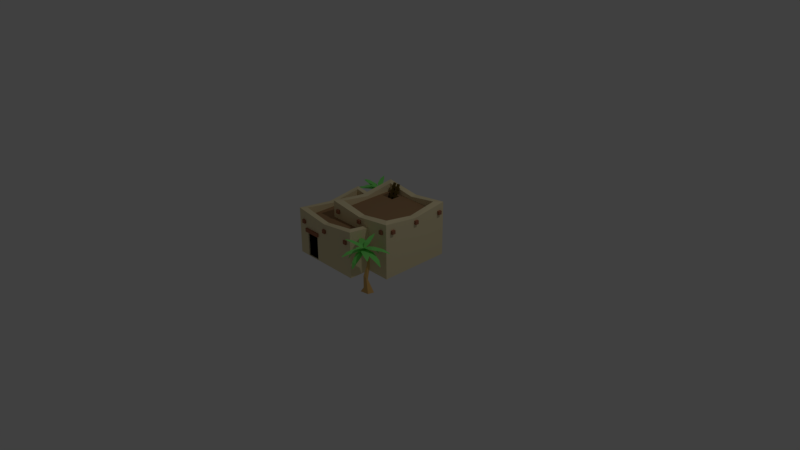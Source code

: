 # Source: house4b.blend  (saved by Blender 2.78.0; exported with 4.5.12 LTS)
import bpy
from mathutils import Matrix  # noqa: F401  (used for matrix-valued properties, if any)

bpy.ops.wm.read_factory_settings(use_empty=True)
scene = bpy.context.scene
scene.name = 'Scene'

# ---- collections
col_collection_1 = bpy.data.collections.new('Collection 1'); scene.collection.children.link(col_collection_1)

# ---- materials (node trees are filled in below, after node groups)
mat_material = bpy.data.materials.new('Material')
mat_material.alpha_threshold = 0.0
mat_material.use_transparent_shadow = False
mat_material.diffuse_color = (0.8, 0.6935, 0.4258, 1.0)
mat_material.roughness = 0.5
mat_material.line_color = (0.0, 0.0, 0.0, 1.0)
mat_material_002 = bpy.data.materials.new('Material.002')
mat_material_002.alpha_threshold = 0.0
mat_material_002.use_transparent_shadow = False
mat_material_002.diffuse_color = (0.0, 0.0, 0.0, 1.0)
mat_material_002.roughness = 0.5
mat_material_005 = bpy.data.materials.new('Material.005')
mat_material_005.alpha_threshold = 0.0
mat_material_005.use_transparent_shadow = False
mat_material_005.diffuse_color = (0.3757, 0.1535, 0.08768, 1.0)
mat_material_005.roughness = 0.5
mat_material_006 = bpy.data.materials.new('Material.006')
mat_material_006.alpha_threshold = 0.0
mat_material_006.use_transparent_shadow = False
mat_material_006.diffuse_color = (0.3672, 0.2225, 0.1142, 1.0)
mat_material_006.roughness = 0.5
mat_material_004 = bpy.data.materials.new('Material.004')
mat_material_004.alpha_threshold = 0.0
mat_material_004.use_transparent_shadow = False
mat_material_004.diffuse_color = (0.2263, 0.8, 0.1713, 1.0)
mat_material_004.roughness = 0.5
mat_material_003 = bpy.data.materials.new('Material.003')
mat_material_003.alpha_threshold = 0.0
mat_material_003.use_transparent_shadow = False
mat_material_003.diffuse_color = (0.7106, 0.4299, 0.1454, 1.0)
mat_material_003.roughness = 0.5
mat_wood = bpy.data.materials.new('wood')
mat_wood.alpha_threshold = 0.0
mat_wood.use_transparent_shadow = False
mat_wood.diffuse_color = (0.1282, 0.08769, 0.01844, 1.0)
mat_wood.roughness = 0.5

# ---- material node trees

# ---- world
world_world = bpy.data.worlds.new('World'); scene.world = world_world
world_world.color = (0.05088, 0.05088, 0.05088)
world_world.use_sun_shadow = False
world_world.sun_shadow_jitter_overblur = 0.0
world_world.cycles.sampling_method = 'MANUAL'

# ---- cameras
cam_camera = bpy.data.cameras.new('Camera')
cam_camera.clip_end = 100.0
cam_camera.lens = 35.0
cam_camera.sensor_width = 32.0
cam_camera.sensor_height = 18.0
cam_camera.ortho_scale = 7.314
cam_camera.dof.focus_distance = 0.0
cam_camera.dof.aperture_fstop = 128.0

# ---- lights
light_lamp = bpy.data.lights.new('Lamp', 'POINT')
light_lamp.transmission_factor = 0.0
light_lamp.cutoff_distance = 30.0
light_lamp.energy = 100.0
light_lamp.shadow_buffer_clip_start = 1.001
light_lamp.shadow_soft_size = 0.1
light_lamp.shadow_maximum_resolution = 0.006
light_lamp.use_absolute_resolution = True

# ---- meshes
me_cube = bpy.data.meshes.new('Cube')
me_cube.from_pydata([(0.3275, 0.381, 0.0047), (0.3275, -0.5862, 0.0047), (-0.6396, -0.5862, 0.0047), (-0.6396, 0.381, 0.0047), (0.3275, 0.381, 0.5644), (0.3275, -0.5862, 0.6288), (-0.6396, -0.5862, 0.6288), (-0.6396, 0.381, 0.6288), (0.6456, 0.6774, 0.0047), (0.6456, -0.2898, 0.0047), (-0.3215, -0.2898, 0.0047), (-0.3215, 0.6774, 0.0047), (0.6456, 0.6774, 0.7411), (0.6456, -0.2898, 0.7411), (-0.3215, -0.2898, 0.7411), (-0.3215, 0.6774, 0.7411), (0.5572, 0.5889, 0.7411), (0.5572, -0.2014, 0.7411), (-0.2331, 0.5889, 0.7411), (-0.2331, -0.2014, 0.7411), (0.5572, 0.5889, 0.6333), (0.5572, -0.2014, 0.6333), (-0.2331, 0.5889, 0.6333), (-0.2331, -0.2014, 0.6333), (0.2582, 0.3117, 0.5644), (0.2582, -0.5169, 0.6288), (-0.5703, 0.3117, 0.6288), (-0.5703, -0.5169, 0.6288), (0.2582, 0.3117, 0.5131), (0.2582, -0.5169, 0.5131), (-0.5703, 0.3117, 0.5131), (-0.5703, -0.5169, 0.5131), (-0.2805, -0.5626, 0.3918), (-0.2805, -0.5626, 0.3439), (-0.2805, -0.6105, 0.3918), (-0.2805, -0.6105, 0.3439), (-0.5144, -0.5626, 0.3918), (-0.5144, -0.5626, 0.3439), (-0.5144, -0.6105, 0.3918), (-0.5144, -0.6105, 0.3439), (-0.4896, -0.5695, 0.3443), (-0.4896, -0.5695, 0.007552), (-0.3061, -0.5695, 0.007552), (-0.3061, -0.5695, 0.3446), (-0.3061, -0.5862, 0.3446), (-0.4896, -0.5862, 0.3443), (-0.4896, -0.5862, 0.007552), (-0.3061, -0.5862, 0.007552), (0.2207, -0.6105, 0.4473), (0.2207, -0.6105, 0.4951), (0.2207, -0.5626, 0.4473), (0.2207, -0.5626, 0.4951), (0.2686, -0.6105, 0.4473), (0.2686, -0.6105, 0.4951), (0.2686, -0.5626, 0.4473), (0.2686, -0.5626, 0.4951), (-0.5738, -0.6105, 0.4473), (-0.5738, -0.6105, 0.4951), (-0.5738, -0.5626, 0.4473), (-0.5738, -0.5626, 0.4951), (-0.526, -0.6105, 0.4473), (-0.526, -0.6105, 0.4951), (-0.526, -0.5626, 0.4473), (-0.526, -0.5626, 0.4951), (-0.1784, -0.6105, 0.4473), (-0.1784, -0.6105, 0.4951), (-0.1784, -0.5626, 0.4473), (-0.1784, -0.5626, 0.4951), (-0.1306, -0.6105, 0.4473), (-0.1306, -0.6105, 0.4951), (-0.1306, -0.5626, 0.4473), (-0.1306, -0.5626, 0.4951), (-0.5738, 0.3634, 0.4473), (-0.5738, 0.3634, 0.4951), (-0.5738, 0.4113, 0.4473), (-0.5738, 0.4113, 0.4951), (-0.526, 0.3634, 0.4473), (-0.526, 0.3634, 0.4951), (-0.526, 0.4113, 0.4473), (-0.526, 0.4113, 0.4951), (-0.6693, 0.2637, 0.4473), (-0.6693, 0.2637, 0.4951), (-0.6693, 0.3115, 0.4473), (-0.6693, 0.3115, 0.4951), (-0.6214, 0.2637, 0.4473), (-0.6214, 0.2637, 0.4951), (-0.6214, 0.3115, 0.4473), (-0.6214, 0.3115, 0.4951), (-0.6693, -0.5237, 0.4473), (-0.6693, -0.5237, 0.4951), (-0.6693, -0.4758, 0.4473), (-0.6693, -0.4758, 0.4951), (-0.6214, -0.5237, 0.4473), (-0.6214, -0.5237, 0.4951), (-0.6214, -0.4758, 0.4473), (-0.6214, -0.4758, 0.4951), (-0.6693, -0.1246, 0.4473), (-0.6693, -0.1246, 0.4951), (-0.6693, -0.07674, 0.4473), (-0.6693, -0.07674, 0.4951), (-0.6214, -0.1246, 0.4473), (-0.6214, -0.1246, 0.4951), (-0.6214, -0.07674, 0.4473), (-0.6214, -0.07674, 0.4951), (0.5418, -0.3176, 0.5969), (0.5418, -0.3176, 0.6448), (0.5418, -0.2698, 0.5969), (0.5418, -0.2698, 0.6448), (0.5896, -0.3176, 0.5969), (0.5896, -0.3176, 0.6448), (0.5896, -0.2698, 0.5969), (0.5896, -0.2698, 0.6448), (-0.2528, -0.3176, 0.5969), (-0.2528, -0.3176, 0.6448), (-0.2528, -0.2698, 0.5969), (-0.2528, -0.2698, 0.6448), (-0.205, -0.3176, 0.5969), (-0.205, -0.3176, 0.6448), (-0.205, -0.2698, 0.5969), (-0.205, -0.2698, 0.6448), (0.1426, -0.3176, 0.5969), (0.1426, -0.3176, 0.6448), (0.1426, -0.2698, 0.5969), (0.1426, -0.2698, 0.6448), (0.1904, -0.3176, 0.5969), (0.1904, -0.3176, 0.6448), (0.1904, -0.2698, 0.5969), (0.1904, -0.2698, 0.6448), (-0.3483, 0.5565, 0.5969), (-0.3483, 0.5565, 0.6448), (-0.3483, 0.6043, 0.5969), (-0.3483, 0.6043, 0.6448), (-0.3004, 0.5565, 0.5969), (-0.3004, 0.5565, 0.6448), (-0.3004, 0.6043, 0.5969), (-0.3004, 0.6043, 0.6448), (-0.3483, -0.2309, 0.5969), (-0.3483, -0.2309, 0.6448), (-0.3483, -0.183, 0.5969), (-0.3483, -0.183, 0.6448), (-0.3004, -0.2309, 0.5969), (-0.3004, -0.2309, 0.6448), (-0.3004, -0.183, 0.5969), (-0.3004, -0.183, 0.6448), (-0.3483, 0.1682, 0.5969), (-0.3483, 0.1682, 0.6448), (-0.3483, 0.2161, 0.5969), (-0.3483, 0.2161, 0.6448), (-0.3004, 0.1682, 0.5969), (-0.3004, 0.1682, 0.6448), (-0.3004, 0.2161, 0.5969), (-0.3004, 0.2161, 0.6448), (-0.2124, 0.707, 0.5969), (-0.2124, 0.707, 0.6448), (-0.2124, 0.6592, 0.5969), (-0.2124, 0.6592, 0.6448), (-0.2603, 0.707, 0.5969), (-0.2603, 0.707, 0.6448), (-0.2603, 0.6592, 0.5969), (-0.2603, 0.6592, 0.6448), (0.5821, 0.707, 0.5969), (0.5821, 0.707, 0.6448), (0.5821, 0.6592, 0.5969), (0.5821, 0.6592, 0.6448), (0.5343, 0.707, 0.5969), (0.5343, 0.707, 0.6448), (0.5343, 0.6592, 0.5969), (0.5343, 0.6592, 0.6448), (0.1867, 0.707, 0.5969), (0.1867, 0.707, 0.6448), (0.1867, 0.6592, 0.5969), (0.1867, 0.6592, 0.6448), (0.1389, 0.707, 0.5969), (0.1389, 0.707, 0.6448), (0.1389, 0.6592, 0.5969), (0.1389, 0.6592, 0.6448), (0.6776, -0.1671, 0.5969), (0.6776, -0.1671, 0.6448), (0.6776, -0.215, 0.5969), (0.6776, -0.215, 0.6448), (0.6297, -0.1671, 0.5969), (0.6297, -0.1671, 0.6448), (0.6297, -0.215, 0.5969), (0.6297, -0.215, 0.6448), (0.6776, 0.6203, 0.5969), (0.6776, 0.6203, 0.6448), (0.6776, 0.5724, 0.5969), (0.6776, 0.5724, 0.6448), (0.6297, 0.6203, 0.5969), (0.6297, 0.6203, 0.6448), (0.6297, 0.5724, 0.5969), (0.6297, 0.5724, 0.6448), (0.6776, 0.2211, 0.5969), (0.6776, 0.2211, 0.6448), (0.6776, 0.1733, 0.5969), (0.6776, 0.1733, 0.6448), (0.6297, 0.2211, 0.5969), (0.6297, 0.2211, 0.6448), (0.6297, 0.1733, 0.5969), (0.6297, 0.1733, 0.6448), (-0.01455, 0.5461, 0.6333), (-0.01455, 0.4172, 0.6333), (-0.1965, 0.5461, 0.6333), (-0.1965, 0.4172, 0.6333), (-0.01455, 0.5461, 0.5304), (-0.01455, 0.4172, 0.5304), (-0.1965, 0.5461, 0.5304), (-0.1965, 0.4172, 0.5304), (0.3275, -0.1026, 0.0047), (-0.6396, -0.1026, 0.0047), (0.3275, -0.1026, 0.5644), (-0.6396, -0.1026, 0.5644), (0.2582, -0.1026, 0.5644), (-0.5703, -0.1026, 0.5644), (0.2582, -0.1026, 0.5131), (-0.5703, -0.1026, 0.5131), (-0.1561, 0.381, 0.0047), (-0.1561, -0.5862, 0.0047), (-0.1561, 0.381, 0.5644), (-0.1561, -0.5862, 0.5644), (-0.1561, 0.3117, 0.5644), (-0.1561, -0.5169, 0.5644), (-0.1561, 0.3117, 0.5131), (-0.1561, -0.5169, 0.5131), (-0.1561, -0.1026, 0.5131), (-0.1561, -0.1026, 0.0047), (0.6456, 0.1938, 0.0047), (-0.3215, 0.1938, 0.0047), (0.6456, 0.1938, 0.6767), (-0.3215, 0.1938, 0.6767), (0.5572, 0.1938, 0.6767), (-0.2331, 0.1938, 0.6767), (0.5572, 0.1938, 0.6333), (-0.2331, 0.1938, 0.6333), (-0.01455, 0.4816, 0.6333), (-0.1965, 0.4816, 0.6333), (-0.01455, 0.4816, 0.5304), (-0.1965, 0.4816, 0.5304), (0.162, 0.6774, 0.0047), (0.162, -0.2898, 0.0047), (0.162, 0.6774, 0.6767), (0.162, -0.2898, 0.6767), (0.162, 0.5889, 0.6767), (0.162, -0.2014, 0.6767), (0.162, 0.5889, 0.6333), (0.162, -0.2014, 0.6333), (-0.1055, 0.5461, 0.6333), (-0.1055, 0.4172, 0.6333), (-0.1055, 0.5461, 0.5304), (-0.1055, 0.4172, 0.5304), (-0.1055, 0.4816, 0.5304), (0.162, 0.1938, 0.0047)], [], [(225, 217, 2, 209), (219, 5, 25, 221), (208, 210, 5, 1), (217, 219, 44, 47), (209, 211, 7, 3), (218, 216, 3, 7), (251, 239, 10, 227), (240, 15, 18, 242), (226, 228, 13, 9), (239, 241, 14, 10), (227, 229, 15, 11), (240, 238, 11, 15), (243, 17, 21, 245), (241, 13, 17, 243), (228, 12, 16, 230), (229, 14, 19, 231), (233, 23, 203, 235), (230, 16, 20, 232), (231, 19, 23, 233), (242, 18, 22, 244), (213, 27, 31, 215), (210, 4, 24, 212), (211, 6, 27, 213), (218, 7, 26, 220), (224, 215, 31, 223), (220, 26, 30, 222), (221, 25, 29, 223), (212, 24, 28, 214), (37, 33, 35, 39), (47, 44, 43, 42), (44, 45, 40, 43), (35, 34, 38, 39), (32, 36, 38, 34), (33, 32, 34, 35), (6, 2, 46, 45), (37, 36, 32, 33), (45, 46, 41, 40), (39, 38, 36, 37), (46, 47, 42, 41), (42, 43, 40, 41), (2, 217, 47, 46), (219, 6, 45, 44), (48, 49, 51, 50), (50, 51, 55, 54), (54, 55, 53, 52), (52, 53, 49, 48), (50, 54, 52, 48), (55, 51, 49, 53), (56, 57, 59, 58), (58, 59, 63, 62), (62, 63, 61, 60), (60, 61, 57, 56), (58, 62, 60, 56), (63, 59, 57, 61), (64, 65, 67, 66), (66, 67, 71, 70), (70, 71, 69, 68), (68, 69, 65, 64), (66, 70, 68, 64), (71, 67, 65, 69), (72, 73, 75, 74), (74, 75, 79, 78), (78, 79, 77, 76), (76, 77, 73, 72), (74, 78, 76, 72), (79, 75, 73, 77), (80, 81, 83, 82), (82, 83, 87, 86), (86, 87, 85, 84), (84, 85, 81, 80), (82, 86, 84, 80), (87, 83, 81, 85), (88, 89, 91, 90), (90, 91, 95, 94), (94, 95, 93, 92), (92, 93, 89, 88), (90, 94, 92, 88), (95, 91, 89, 93), (96, 97, 99, 98), (98, 99, 103, 102), (102, 103, 101, 100), (100, 101, 97, 96), (98, 102, 100, 96), (103, 99, 97, 101), (104, 105, 107, 106), (106, 107, 111, 110), (110, 111, 109, 108), (108, 109, 105, 104), (106, 110, 108, 104), (111, 107, 105, 109), (112, 113, 115, 114), (114, 115, 119, 118), (118, 119, 117, 116), (116, 117, 113, 112), (114, 118, 116, 112), (119, 115, 113, 117), (120, 121, 123, 122), (122, 123, 127, 126), (126, 127, 125, 124), (124, 125, 121, 120), (122, 126, 124, 120), (127, 123, 121, 125), (128, 129, 131, 130), (130, 131, 135, 134), (134, 135, 133, 132), (132, 133, 129, 128), (130, 134, 132, 128), (135, 131, 129, 133), (136, 137, 139, 138), (138, 139, 143, 142), (142, 143, 141, 140), (140, 141, 137, 136), (138, 142, 140, 136), (143, 139, 137, 141), (144, 145, 147, 146), (146, 147, 151, 150), (150, 151, 149, 148), (148, 149, 145, 144), (146, 150, 148, 144), (151, 147, 145, 149), (152, 153, 155, 154), (154, 155, 159, 158), (158, 159, 157, 156), (156, 157, 153, 152), (154, 158, 156, 152), (159, 155, 153, 157), (160, 161, 163, 162), (162, 163, 167, 166), (166, 167, 165, 164), (164, 165, 161, 160), (162, 166, 164, 160), (167, 163, 161, 165), (168, 169, 171, 170), (170, 171, 175, 174), (174, 175, 173, 172), (172, 173, 169, 168), (170, 174, 172, 168), (175, 171, 169, 173), (176, 177, 179, 178), (178, 179, 183, 182), (182, 183, 181, 180), (180, 181, 177, 176), (178, 182, 180, 176), (183, 179, 177, 181), (184, 185, 187, 186), (186, 187, 191, 190), (190, 191, 189, 188), (188, 189, 185, 184), (186, 190, 188, 184), (191, 187, 185, 189), (192, 193, 195, 194), (194, 195, 199, 198), (198, 199, 197, 196), (196, 197, 193, 192), (194, 198, 196, 192), (199, 195, 193, 197), (235, 203, 207, 237), (244, 22, 202, 246), (245, 21, 201, 247), (232, 20, 200, 234), (250, 237, 207, 249), (246, 202, 206, 248), (247, 201, 205, 249), (234, 200, 204, 236), (25, 212, 214, 29), (222, 30, 215, 224), (7, 211, 213, 26), (5, 210, 212, 25), (26, 213, 215, 30), (2, 6, 211, 209), (0, 4, 210, 208), (216, 225, 209, 3), (0, 208, 225, 216), (28, 222, 224, 214), (27, 221, 223, 31), (24, 220, 222, 28), (214, 224, 223, 29), (4, 218, 220, 24), (4, 0, 216, 218), (1, 5, 219, 217), (6, 219, 221, 27), (208, 1, 217, 225), (201, 234, 236, 205), (248, 206, 237, 250), (21, 232, 234, 201), (202, 235, 237, 206), (18, 231, 233, 22), (17, 230, 232, 21), (22, 233, 235, 202), (15, 229, 231, 18), (13, 228, 230, 17), (10, 14, 229, 227), (8, 12, 228, 226), (238, 251, 227, 11), (8, 226, 251, 238), (204, 248, 250, 236), (203, 247, 249, 207), (200, 246, 248, 204), (236, 250, 249, 205), (23, 245, 247, 203), (20, 244, 246, 200), (16, 242, 244, 20), (14, 241, 243, 19), (19, 243, 245, 23), (12, 8, 238, 240), (9, 13, 241, 239), (12, 240, 242, 16), (226, 9, 239, 251)])
me_cube.polygons.foreach_set('material_index', [0, 0, 0, 0, 0, 0, 0, 0, 0, 0, 0, 0, 0, 0, 0, 0, 3, 0, 0, 0, 0, 0, 0, 0, 3, 0, 0, 0, 2, 0, 0, 2, 2, 2, 0, 2, 0, 2, 0, 1, 0, 0, 2, 2, 2, 2, 2, 2, 2, 2, 2, 2, 2, 2, 2, 2, 2, 2, 2, 2, 2, 2, 2, 2, 2, 2, 2, 2, 2, 2, 2, 2, 2, 2, 2, 2, 2, 2, 2, 2, 2, 2, 2, 2, 2, 2, 2, 2, 2, 2, 2, 2, 2, 2, 2, 2, 2, 2, 2, 2, 2, 2, 2, 2, 2, 2, 2, 2, 2, 2, 2, 2, 2, 2, 2, 2, 2, 2, 2, 2, 2, 2, 2, 2, 2, 2, 2, 2, 2, 2, 2, 2, 2, 2, 2, 2, 2, 2, 2, 2, 2, 2, 2, 2, 2, 2, 2, 2, 2, 2, 2, 2, 2, 2, 2, 2, 3, 3, 3, 3, 1, 3, 3, 3, 0, 3, 0, 0, 0, 0, 0, 0, 0, 3, 0, 0, 3, 0, 0, 0, 0, 0, 3, 1, 3, 3, 0, 0, 3, 0, 0, 0, 0, 0, 0, 1, 3, 3, 1, 3, 3, 0, 0, 0, 0, 0, 0, 0])
me_cube.materials.append(mat_material)
me_cube.materials.append(mat_material_002)
me_cube.materials.append(mat_material_005)
me_cube.materials.append(mat_material_006)
me_cube.use_remesh_preserve_volume = False
me_cube.use_remesh_preserve_attributes = False
me_cube.use_mirror_vertex_groups = False
me_cube.update()
me_cube_002 = bpy.data.meshes.new('Cube.002')
me_cube_002.from_pydata([(0.7466, -0.6796, 0.002168), (0.6336, -0.696, -0.0006261), (0.6741, -0.5617, 0.0004313), (0.5698, -0.5781, 0.4942), (0.7628, -0.5988, -0.0006085), (0.5476, -0.5651, 0.4995), (0.589, -0.5649, 0.5025), (0.5691, -0.598, 0.4986), (0.6731, -0.6812, 0.06459), (0.6234, -0.6062, 0.002987), (0.6579, -0.668, 0.2101), (0.6544, -0.6342, 0.1652), (0.6888, -0.6283, 0.1602), (0.6996, -0.661, 0.1892), (0.6594, -0.611, 0.3089), (0.69, -0.5947, 0.3095), (0.6599, -0.5936, 0.3832), (0.621, -0.5758, 0.4034), (0.6528, -0.5654, 0.3876), (0.3879, -0.4114, 0.5087), (0.5717, -0.5595, 0.5035), (0.5556, -0.5831, 0.5035), (0.5049, -0.4738, 0.5203), (0.4515, -0.5519, 0.5203), (0.3496, -0.4643, 0.5101), (0.2973, -0.3962, 0.4795), (0.3034, -0.3864, 0.4798), (0.3858, -0.6029, 0.3814), (0.555, -0.5653, 0.5007), (0.5639, -0.5925, 0.501), (0.4596, -0.5624, 0.4587), (0.4889, -0.6523, 0.4594), (0.4032, -0.6657, 0.3817), (0.3672, -0.6505, 0.3181), (0.3632, -0.6397, 0.3178), (0.5821, -0.7735, 0.4009), (0.5556, -0.5805, 0.5021), (0.5835, -0.5741, 0.5023), (0.5454, -0.6821, 0.4697), (0.6376, -0.6608, 0.4701), (0.6458, -0.7614, 0.4014), (0.6296, -0.8067, 0.3419), (0.6185, -0.8097, 0.3417), (0.775, -0.5769, 0.4009), (0.5805, -0.5875, 0.5021), (0.5764, -0.5592, 0.5023), (0.6809, -0.606, 0.4697), (0.6673, -0.5123, 0.4701), (0.7682, -0.5124, 0.4014), (0.812, -0.5323, 0.3419), (0.8141, -0.5436, 0.3417), (0.5873, -0.3686, 0.4009), (0.5813, -0.5632, 0.5021), (0.5527, -0.5649, 0.5023), (0.6083, -0.4648, 0.4697), (0.5138, -0.4704, 0.4701), (0.5225, -0.3698, 0.4014), (0.546, -0.3279, 0.3419), (0.5575, -0.3268, 0.3417), (0.7475, -0.7378, 0.5313), (0.5689, -0.5931, 0.4957), (0.585, -0.5695, 0.4959), (0.6312, -0.6758, 0.5255), (0.6845, -0.5976, 0.526), (0.7854, -0.684, 0.5332), (0.8439, -0.7564, 0.5132), (0.838, -0.7662, 0.5137), (0.4284, -0.6391, 0.5888), (0.5568, -0.5688, 0.5089), (0.5695, -0.5872, 0.5089), (0.4949, -0.5801, 0.5533), (0.5369, -0.641, 0.5533), (0.459, -0.6819, 0.5871), (0.3763, -0.7069, 0.6032), (0.7829, -0.4786, 0.5103), (0.5683, -0.5808, 0.5027), (0.5541, -0.556, 0.5027), (0.6744, -0.5579, 0.5199), (0.6274, -0.4759, 0.5198), (0.749, -0.4228, 0.5089), (0.8354, -0.4045, 0.4802), (0.8406, -0.4147, 0.4799), (0.533, -0.8153, 0.5313), (0.5612, -0.5872, 0.4957), (0.5898, -0.5884, 0.4959), (0.524, -0.6838, 0.5255), (0.6186, -0.6876, 0.526), (0.5987, -0.819, 0.5332), (0.5682, -0.907, 0.5132), (0.5568, -0.9071, 0.5137), (0.6061, -0.7263, 0.5888), (0.5627, -0.5865, 0.5089), (0.5833, -0.5777, 0.5089), (0.5615, -0.6494, 0.5533), (0.6295, -0.6203, 0.5533), (0.6542, -0.7048, 0.5871), (0.6622, -0.7908, 0.6032), (0.7184, -0.6201, 0.5888), (0.5754, -0.5886, 0.5089), (0.578, -0.5664, 0.5089), (0.6295, -0.6208, 0.5533), (0.638, -0.5473, 0.5533), (0.7235, -0.5677, 0.5871), (0.8022, -0.6034, 0.6032), (0.5511, -0.4148, 0.5888), (0.5736, -0.5594, 0.5089), (0.552, -0.5651, 0.5089), (0.584, -0.4974, 0.5533), (0.5124, -0.5162, 0.5533), (0.5004, -0.4291, 0.5871), (0.5051, -0.3428, 0.6032), (-0.7179, 0.5448, 0.002168), (-0.7238, 0.6589, -0.0006261), (-0.5938, 0.6061, 0.0004314), (-0.6005, 0.7115, 0.4942), (-0.639, 0.5213, -0.0006085), (-0.5855, 0.7324, 0.4995), (-0.5891, 0.6911, 0.5025), (-0.6202, 0.714, 0.4986), (-0.7127, 0.6182, 0.06459), (-0.6334, 0.6607, 0.002987), (-0.6981, 0.6321, 0.2101), (-0.6642, 0.6324, 0.1652), (-0.6615, 0.5977, 0.1602), (-0.695, 0.5899, 0.1892), (-0.6416, 0.6253, 0.3089), (-0.6282, 0.5933, 0.3095), (-0.6242, 0.6232, 0.3832), (-0.6029, 0.6604, 0.4034), (-0.5955, 0.6277, 0.3876), (-0.4177, 0.8772, 0.5087), (-0.5821, 0.7079, 0.5035), (-0.6041, 0.7261, 0.5035), (-0.4906, 0.7665, 0.5203), (-0.5634, 0.8269, 0.5203), (-0.4668, 0.9202, 0.5101), (-0.3941, 0.9659, 0.4795), (-0.3849, 0.9591, 0.4798), (-0.6081, 0.897, 0.3814), (-0.5864, 0.725, 0.5007), (-0.6143, 0.7187, 0.501), (-0.5746, 0.8198, 0.4587), (-0.6669, 0.7989, 0.4594), (-0.6723, 0.8854, 0.3817), (-0.6538, 0.92, 0.3181), (-0.6426, 0.9229, 0.3178), (-0.7962, 0.7173, 0.4009), (-0.6016, 0.7258, 0.5021), (-0.5978, 0.6975, 0.5023), (-0.7018, 0.7454, 0.4697), (-0.6891, 0.6516, 0.4701), (-0.7901, 0.6528, 0.4014), (-0.8336, 0.6731, 0.3419), (-0.8356, 0.6845, 0.3417), (-0.6183, 0.5071, 0.4009), (-0.6108, 0.7017, 0.5021), (-0.5822, 0.7032, 0.5023), (-0.6385, 0.6035, 0.4697), (-0.544, 0.6084, 0.4701), (-0.5535, 0.5079, 0.4014), (-0.5773, 0.4661, 0.3419), (-0.5888, 0.4651, 0.3417), (-0.3935, 0.6747, 0.4009), (-0.5867, 0.6987, 0.5021), (-0.5858, 0.7273, 0.5023), (-0.4912, 0.6627, 0.4697), (-0.4881, 0.7573, 0.4701), (-0.3887, 0.7393, 0.4014), (-0.3492, 0.712, 0.3419), (-0.3491, 0.7005, 0.3417), (-0.7759, 0.5494, 0.5313), (-0.6153, 0.7138, 0.4957), (-0.5933, 0.6955, 0.4959), (-0.7034, 0.6594, 0.5255), (-0.6305, 0.5991, 0.526), (-0.7259, 0.5066, 0.5332), (-0.8034, 0.4551, 0.5132), (-0.8126, 0.4619, 0.5137), (-0.6481, 0.8579, 0.5888), (-0.59, 0.7236, 0.5089), (-0.6095, 0.7127, 0.5089), (-0.5956, 0.7863, 0.5533), (-0.6601, 0.7501, 0.5533), (-0.6936, 0.8314, 0.5871), (-0.7108, 0.9161, 0.6032), (-0.5211, 0.4901, 0.5103), (-0.603, 0.7132, 0.5027), (-0.577, 0.7251, 0.5027), (-0.5901, 0.6054, 0.5199), (-0.504, 0.6447, 0.5198), (-0.4625, 0.5187, 0.5089), (-0.4522, 0.431, 0.4802), (-0.4628, 0.4267, 0.4799), (-0.8332, 0.7701, 0.5313), (-0.6088, 0.7209, 0.4957), (-0.6125, 0.6926, 0.4959), (-0.7015, 0.7669, 0.5255), (-0.714, 0.6731, 0.526), (-0.843, 0.705, 0.5332), (-0.9278, 0.7435, 0.5132), (-0.9269, 0.7549, 0.5137), (-0.7514, 0.6891, 0.5888), (-0.6082, 0.7193, 0.5089), (-0.6013, 0.6981, 0.5089), (-0.6707, 0.7264, 0.5533), (-0.6481, 0.6559, 0.5533), (-0.7344, 0.6392, 0.5871), (-0.8208, 0.6392, 0.6032), (-0.6561, 0.5675, 0.5888), (-0.6114, 0.7068, 0.5089), (-0.5895, 0.7023, 0.5089), (-0.6485, 0.656, 0.5533), (-0.5761, 0.6408, 0.5533), (-0.6044, 0.5575, 0.5871), (-0.6472, 0.4824, 0.6032), (-0.4362, 0.715, 0.5888), (-0.5822, 0.706, 0.5089), (-0.5859, 0.728, 0.5089), (-0.5214, 0.6899, 0.5533), (-0.5335, 0.7629, 0.5533), (-0.4457, 0.7668, 0.5871), (-0.3602, 0.7542, 0.6032)], [], [(3, 17, 16), (17, 3, 18), (18, 3, 16), (5, 6, 7), (7, 6, 5), (2, 12, 4), (0, 8, 1), (13, 0, 12), (9, 11, 2), (8, 10, 9), (13, 8, 0), (12, 15, 13), (14, 11, 10), (13, 16, 10), (17, 18, 14), (67, 73, 72), (90, 96, 95), (97, 103, 102), (104, 110, 109), (15, 12, 11, 18), (4, 0, 1, 9, 2), (4, 12, 0), (8, 9, 1), (2, 11, 12), (9, 10, 11), (13, 10, 8), (13, 15, 16), (20, 22, 23, 21), (14, 18, 11), (16, 14, 10), (15, 18, 16), (16, 17, 14), (22, 19, 24, 23), (26, 25, 24, 19), (29, 28, 30, 31), (31, 30, 27, 32), (34, 33, 32, 27), (37, 36, 38, 39), (39, 38, 35, 40), (42, 41, 40, 35), (45, 44, 46, 47), (47, 46, 43, 48), (50, 49, 48, 43), (53, 52, 54, 55), (55, 54, 51, 56), (58, 57, 56, 51), (60, 62, 63, 61), (62, 59, 64, 63), (66, 65, 64, 59), (68, 70, 71, 69), (70, 67, 72, 71), (76, 75, 77, 78), (77, 74, 79, 78), (80, 79, 74, 81), (83, 85, 86, 84), (85, 82, 87, 86), (89, 88, 87, 82), (91, 93, 94, 92), (93, 90, 95, 94), (98, 100, 101, 99), (100, 97, 102, 101), (105, 107, 108, 106), (107, 104, 109, 108), (114, 128, 127), (128, 114, 129), (129, 114, 127), (116, 117, 118), (118, 117, 116), (113, 123, 115), (111, 119, 112), (124, 111, 123), (120, 122, 113), (119, 121, 120), (124, 119, 111), (123, 126, 124), (125, 122, 121), (124, 127, 121), (128, 129, 125), (178, 184, 183), (201, 207, 206), (208, 214, 213), (215, 221, 220), (126, 123, 122, 129), (115, 111, 112, 120, 113), (115, 123, 111), (119, 120, 112), (113, 122, 123), (120, 121, 122), (124, 121, 119), (124, 126, 127), (131, 133, 134, 132), (125, 129, 122), (127, 125, 121), (126, 129, 127), (127, 128, 125), (133, 130, 135, 134), (137, 136, 135, 130), (140, 139, 141, 142), (142, 141, 138, 143), (145, 144, 143, 138), (148, 147, 149, 150), (150, 149, 146, 151), (153, 152, 151, 146), (156, 155, 157, 158), (158, 157, 154, 159), (161, 160, 159, 154), (164, 163, 165, 166), (166, 165, 162, 167), (169, 168, 167, 162), (171, 173, 174, 172), (173, 170, 175, 174), (177, 176, 175, 170), (179, 181, 182, 180), (181, 178, 183, 182), (187, 186, 188, 189), (188, 185, 190, 189), (191, 190, 185, 192), (194, 196, 197, 195), (196, 193, 198, 197), (200, 199, 198, 193), (202, 204, 205, 203), (204, 201, 206, 205), (209, 211, 212, 210), (211, 208, 213, 212), (216, 218, 219, 217), (218, 215, 220, 219)])
me_cube_002.polygons.foreach_set('material_index', [1, 1, 1, 1, 1, 1, 1, 1, 1, 1, 1, 1, 1, 1, 1, 0, 0, 0, 0, 1, 1, 1, 1, 1, 1, 1, 1, 0, 1, 1, 1, 1, 0, 0, 0, 0, 0, 0, 0, 0, 0, 0, 0, 0, 0, 0, 0, 0, 0, 0, 0, 0, 0, 0, 0, 0, 0, 0, 0, 0, 0, 0, 0, 1, 1, 1, 1, 1, 1, 1, 1, 1, 1, 1, 1, 1, 1, 1, 0, 0, 0, 0, 1, 1, 1, 1, 1, 1, 1, 1, 0, 1, 1, 1, 1, 0, 0, 0, 0, 0, 0, 0, 0, 0, 0, 0, 0, 0, 0, 0, 0, 0, 0, 0, 0, 0, 0, 0, 0, 0, 0, 0, 0, 0, 0, 0])
me_cube_002.materials.append(mat_material_004)
me_cube_002.materials.append(mat_material_003)
me_cube_002.use_remesh_preserve_volume = False
me_cube_002.use_remesh_preserve_attributes = False
me_cube_002.use_mirror_vertex_groups = False
me_cube_002.update()
me_cube_003 = bpy.data.meshes.new('Cube.003')
me_cube_003.from_pydata([(-0.9379, 0.6833, 0.4768), (-0.1253, 0.4735, 0.5058), (-0.1254, 0.5732, 0.781), (-0.1533, 0.4734, 0.5058), (-0.1535, 0.5732, 0.781), (-0.1253, 0.4999, 0.4961), (-0.1254, 0.5996, 0.7714), (-0.1534, 0.4998, 0.4961), (-0.1535, 0.5995, 0.7714), (-0.0578, 0.4736, 0.5058), (-0.05794, 0.5733, 0.781), (-0.08588, 0.4735, 0.5058), (-0.08602, 0.5732, 0.781), (-0.05784, 0.4999, 0.4961), (-0.05797, 0.5997, 0.7714), (-0.08592, 0.4999, 0.4961), (-0.08606, 0.5996, 0.7714), (-0.1664, 0.5749, 0.7081), (-0.1664, 0.5835, 0.732), (-0.04208, 0.575, 0.7081), (-0.04209, 0.5837, 0.732), (-0.1663, 0.551, 0.7168), (-0.1663, 0.5597, 0.7407), (-0.04205, 0.5512, 0.7168), (-0.04206, 0.5598, 0.7407), (-0.1663, 0.5555, 0.6548), (-0.1663, 0.5642, 0.6787), (-0.04206, 0.5556, 0.6548), (-0.04207, 0.5643, 0.6787), (-0.1663, 0.5316, 0.6635), (-0.1663, 0.5403, 0.6874), (-0.04202, 0.5318, 0.6635), (-0.04204, 0.5405, 0.6874), (-0.1663, 0.535, 0.5986), (-0.1663, 0.5437, 0.6224), (-0.04203, 0.5352, 0.5986), (-0.04204, 0.5438, 0.6224), (-0.1663, 0.5111, 0.6073), (-0.1663, 0.5198, 0.6311), (-0.04199, 0.5113, 0.6073), (-0.04201, 0.52, 0.6311), (-0.1663, 0.5145, 0.5423), (-0.1663, 0.5232, 0.5662), (-0.042, 0.5147, 0.5423), (-0.04201, 0.5234, 0.5662), (-0.1662, 0.4906, 0.551), (-0.1663, 0.4993, 0.5749), (-0.04197, 0.4908, 0.551), (-0.04198, 0.4995, 0.5749)], [], [(1, 2, 4, 3), (3, 4, 8, 7), (7, 8, 6, 5), (5, 6, 2, 1), (3, 7, 5, 1), (8, 4, 2, 6), (9, 10, 12, 11), (11, 12, 16, 15), (15, 16, 14, 13), (13, 14, 10, 9), (11, 15, 13, 9), (16, 12, 10, 14), (17, 18, 20, 19), (19, 20, 24, 23), (23, 24, 22, 21), (21, 22, 18, 17), (19, 23, 21, 17), (24, 20, 18, 22), (25, 26, 28, 27), (27, 28, 32, 31), (31, 32, 30, 29), (29, 30, 26, 25), (27, 31, 29, 25), (32, 28, 26, 30), (33, 34, 36, 35), (35, 36, 40, 39), (39, 40, 38, 37), (37, 38, 34, 33), (35, 39, 37, 33), (40, 36, 34, 38), (41, 42, 44, 43), (43, 44, 48, 47), (47, 48, 46, 45), (45, 46, 42, 41), (43, 47, 45, 41), (48, 44, 42, 46)])
me_cube_003.materials.append(mat_wood)
me_cube_003.use_remesh_preserve_volume = False
me_cube_003.use_remesh_preserve_attributes = False
me_cube_003.use_mirror_vertex_groups = False
me_cube_003.update()

# ---- objects
ob_cube = bpy.data.objects.new('Cube', me_cube)
ob_lamp = bpy.data.objects.new('Lamp', light_lamp)
ob_camera = bpy.data.objects.new('Camera', cam_camera)
ob_trees = bpy.data.objects.new('trees', me_cube_002)
ob_ladder = bpy.data.objects.new('ladder', me_cube_003)

# ---- transforms, parenting, visibility, modifiers, constraints
ob_cube.location = (0.0, 0.0, 0.0)
ob_cube.lock_rotations_4d = False
ob_cube.empty_display_type = 'ARROWS'
ob_cube.lineart.crease_threshold = 0.0
ob_lamp.location = (4.076, 1.005, 5.904)
ob_lamp.rotation_euler = (0.6503, 0.05522, 1.866)
ob_lamp.lock_rotations_4d = False
ob_lamp.empty_display_type = 'ARROWS'
ob_lamp.color = (0.0, 0.0, 0.0, 0.0)
ob_lamp.lineart.crease_threshold = 0.0
ob_camera.location = (7.481, -6.508, 5.344)
ob_camera.rotation_euler = (1.109, 0.0, 0.8149)
ob_camera.lock_rotations_4d = False
ob_camera.empty_display_type = 'ARROWS'
ob_camera.color = (0.0, 0.0, 0.0, 0.0)
ob_camera.display_type = 'WIRE'
ob_camera.lineart.crease_threshold = 0.0
ob_trees.location = (0.0, 0.0, 0.0)
ob_trees.lineart.crease_threshold = 0.0
ob_ladder.location = (0.0, 0.0, 0.0)
ob_ladder.lineart.crease_threshold = 0.0

# ---- collection membership
col_collection_1.objects.link(ob_cube)
col_collection_1.objects.link(ob_lamp)
col_collection_1.objects.link(ob_camera)
col_collection_1.objects.link(ob_trees)
col_collection_1.objects.link(ob_ladder)

# ---- scene / render settings (as saved in the file)
scene.camera = ob_camera
scene.frame_start = 1; scene.frame_end = 250; scene.frame_set(1)
scene.render.engine = 'BLENDER_EEVEE_NEXT'
scene.render.resolution_percentage = 50
scene.render.dither_intensity = 0.0
scene.cycles.use_denoising = False
scene.cycles.samples = 128
scene.cycles.sampling_pattern = 'TABULATED_SOBOL'
scene.cycles.light_sampling_threshold = 0.0
scene.cycles.use_adaptive_sampling = False
scene.cycles.use_light_tree = False
scene.cycles.blur_glossy = 0.0
scene.cycles.sample_clamp_indirect = 0.0
scene.view_settings.view_transform = 'Standard'
bpy.context.view_layer.update()
